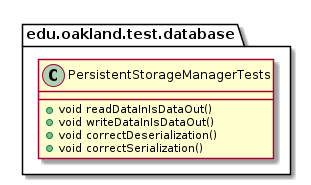

The diagram above was rendered by PlantUML. Its source (embedded in the PNG):
@startuml PersistentStorageManagerTests

package edu.oakland.test.database {
    class PersistentStorageManagerTests {
        + void readDataInIsDataOut()
        + void writeDataInIsDataOut()
        + void correctDeserialization()
        + void correctSerialization()
    }
}

@enduml